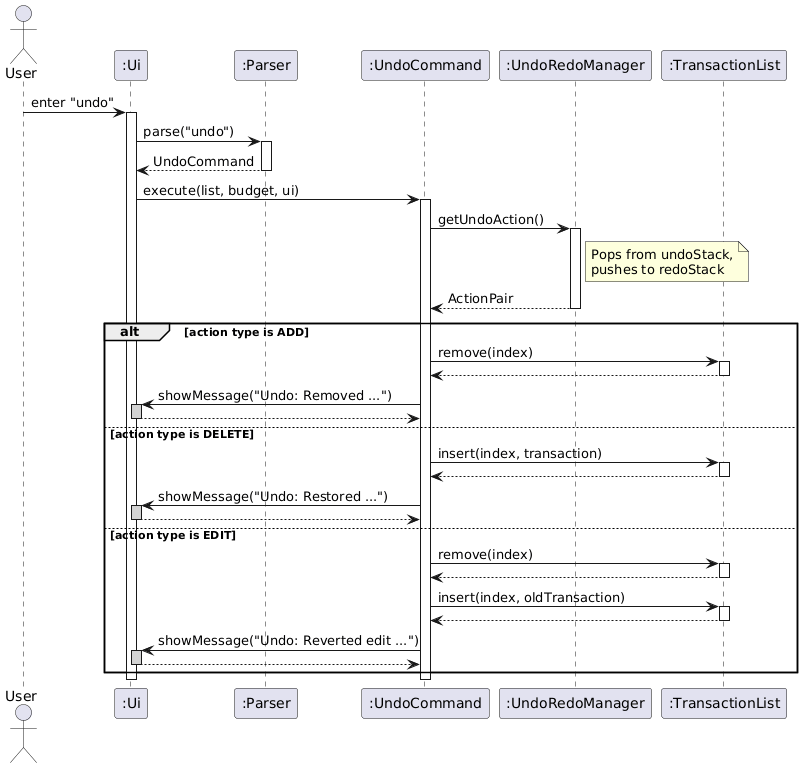

The diagram above was rendered by PlantUML. Its source (embedded in the PNG):
@startuml
skinparam sequenceParticipant none
actor User
participant ":Ui" as Ui
participant ":Parser" as Parser
participant ":UndoCommand" as UndoCommand
participant ":UndoRedoManager" as UndoRedoManager
participant ":TransactionList" as TransactionList

User -> Ui : enter "undo"
activate Ui

Ui -> Parser : parse("undo")
activate Parser
Parser --> Ui : UndoCommand
deactivate Parser

Ui -> UndoCommand : execute(list, budget, ui)
activate UndoCommand

UndoCommand -> UndoRedoManager : getUndoAction()
activate UndoRedoManager
note right of UndoRedoManager : Pops from undoStack,\npushes to redoStack
UndoRedoManager --> UndoCommand : ActionPair
deactivate UndoRedoManager

alt action type is ADD
    UndoCommand -> TransactionList : remove(index)
    activate TransactionList
    TransactionList --> UndoCommand
    deactivate TransactionList
    UndoCommand -> Ui : showMessage("Undo: Removed ...")
    activate Ui #LightGray
    Ui --> UndoCommand
    deactivate Ui
else action type is DELETE
    UndoCommand -> TransactionList : insert(index, transaction)
    activate TransactionList
    TransactionList --> UndoCommand
    deactivate TransactionList
    UndoCommand -> Ui : showMessage("Undo: Restored ...")
    activate Ui #LightGray
    Ui --> UndoCommand
    deactivate Ui
else action type is EDIT
    UndoCommand -> TransactionList : remove(index)
    activate TransactionList
    TransactionList --> UndoCommand
    deactivate TransactionList
    UndoCommand -> TransactionList : insert(index, oldTransaction)
    activate TransactionList
    TransactionList --> UndoCommand
    deactivate TransactionList
    UndoCommand -> Ui : showMessage("Undo: Reverted edit ...")
    activate Ui #LightGray
    Ui --> UndoCommand
    deactivate Ui
end

deactivate UndoCommand
deactivate Ui
@enduml